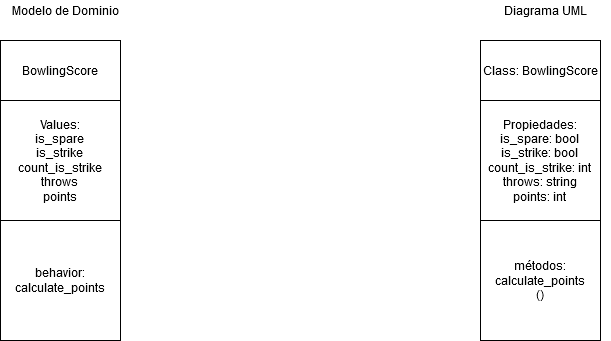

The diagram above was exported from draw.io. Its source (the exported page's mxGraphModel, read from the mxfile embedded in the PNG):
<mxGraphModel dx="1662" dy="763" grid="1" gridSize="10" guides="1" tooltips="1" connect="1" arrows="1" fold="1" page="1" pageScale="1" pageWidth="827" pageHeight="1169" math="0" shadow="0">
  <root>
    <mxCell id="0" />
    <mxCell id="1" parent="0" />
    <mxCell id="2Nts-TsX5zvwM6bLqpbO-1" value="BowlingScore" style="rounded=0;whiteSpace=wrap;html=1;" vertex="1" parent="1">
      <mxGeometry x="90" y="130" width="120" height="60" as="geometry" />
    </mxCell>
    <mxCell id="2Nts-TsX5zvwM6bLqpbO-2" value="&lt;div&gt;Values:&lt;br&gt;&lt;/div&gt;&lt;div&gt;is_spare&lt;/div&gt;&lt;div&gt;is_strike&lt;/div&gt;&lt;div&gt;count_is_strike&lt;br&gt;&lt;/div&gt;&lt;div&gt;throws&lt;/div&gt;&lt;div&gt;points&lt;br&gt;&lt;/div&gt;" style="whiteSpace=wrap;html=1;aspect=fixed;" vertex="1" parent="1">
      <mxGeometry x="90" y="190" width="120" height="120" as="geometry" />
    </mxCell>
    <mxCell id="2Nts-TsX5zvwM6bLqpbO-3" value="&lt;div&gt;behavior:&lt;/div&gt;&lt;div&gt;calculate_points&lt;br&gt;&lt;/div&gt;" style="whiteSpace=wrap;html=1;aspect=fixed;" vertex="1" parent="1">
      <mxGeometry x="90" y="310" width="120" height="120" as="geometry" />
    </mxCell>
    <mxCell id="2Nts-TsX5zvwM6bLqpbO-4" value="Modelo de Dominio" style="text;html=1;strokeColor=none;fillColor=none;align=center;verticalAlign=middle;whiteSpace=wrap;rounded=0;" vertex="1" parent="1">
      <mxGeometry x="90" y="90" width="130" height="20" as="geometry" />
    </mxCell>
    <mxCell id="2Nts-TsX5zvwM6bLqpbO-9" value="Class: BowlingScore" style="rounded=0;whiteSpace=wrap;html=1;" vertex="1" parent="1">
      <mxGeometry x="570" y="130" width="120" height="60" as="geometry" />
    </mxCell>
    <mxCell id="2Nts-TsX5zvwM6bLqpbO-10" value="&lt;div&gt;Propiedades:&lt;br&gt;&lt;/div&gt;&lt;div&gt;is_spare: bool&lt;br&gt;&lt;/div&gt;&lt;div&gt;is_strike: bool&lt;/div&gt;&lt;div&gt;count_is_strike: int&lt;br&gt;&lt;/div&gt;&lt;div&gt;throws: string&lt;/div&gt;&lt;div&gt;points: int&lt;br&gt;&lt;/div&gt;" style="whiteSpace=wrap;html=1;aspect=fixed;" vertex="1" parent="1">
      <mxGeometry x="570" y="190" width="120" height="120" as="geometry" />
    </mxCell>
    <mxCell id="2Nts-TsX5zvwM6bLqpbO-11" value="&lt;div&gt;métodos:&lt;/div&gt;&lt;div&gt;calculate_points&lt;br&gt;&lt;/div&gt;()" style="whiteSpace=wrap;html=1;aspect=fixed;" vertex="1" parent="1">
      <mxGeometry x="570" y="310" width="120" height="120" as="geometry" />
    </mxCell>
    <mxCell id="2Nts-TsX5zvwM6bLqpbO-12" value="Diagrama UML" style="text;html=1;strokeColor=none;fillColor=none;align=center;verticalAlign=middle;whiteSpace=wrap;rounded=0;" vertex="1" parent="1">
      <mxGeometry x="570" y="90" width="130" height="20" as="geometry" />
    </mxCell>
  </root>
</mxGraphModel>